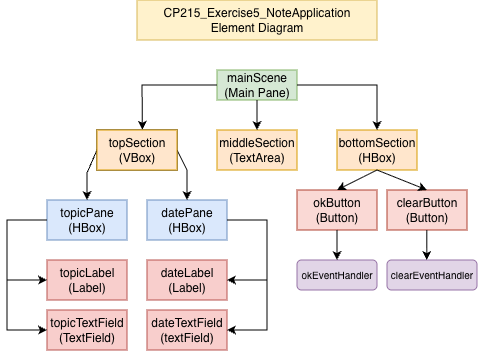

The diagram above was exported from draw.io. Its source (the exported page's mxGraphModel, read from the mxfile embedded in the PNG):
<mxGraphModel dx="465" dy="402" grid="1" gridSize="10" guides="1" tooltips="1" connect="1" arrows="1" fold="1" page="1" pageScale="1" pageWidth="850" pageHeight="1100" math="0" shadow="0">
  <root>
    <mxCell id="0" />
    <mxCell id="1" parent="0" />
    <mxCell id="H_JtF-uQbQ-dfDlsL3Tz-1" parent="1" style="rounded=0;whiteSpace=wrap;html=1;fillColor=#fff2cc;strokeColor=#d6b656;" value="CP215_Exercise5_NoteApplication&lt;div&gt;Element Diagram&lt;/div&gt;" vertex="1">
      <mxGeometry height="40" width="240" x="250" y="140" as="geometry" />
    </mxCell>
    <mxCell id="H_JtF-uQbQ-dfDlsL3Tz-2" parent="1" style="rounded=0;whiteSpace=wrap;html=1;fillColor=#d5e8d4;strokeColor=#82b366;" value="mainScene&lt;div&gt;(Main Pane)&lt;/div&gt;" vertex="1">
      <mxGeometry height="30" width="80" x="330" y="210" as="geometry" />
    </mxCell>
    <mxCell id="H_JtF-uQbQ-dfDlsL3Tz-3" parent="1" style="rounded=0;whiteSpace=wrap;html=1;" value="topSection&lt;div&gt;(VBox)&lt;/div&gt;" vertex="1">
      <mxGeometry height="40" width="80" x="210" y="270" as="geometry" />
    </mxCell>
    <mxCell id="H_JtF-uQbQ-dfDlsL3Tz-5" parent="1" style="rounded=0;whiteSpace=wrap;html=1;fillColor=#ffe6cc;strokeColor=#d79b00;" value="middleSection&lt;div&gt;(TextArea)&lt;/div&gt;" vertex="1">
      <mxGeometry height="40" width="80" x="330" y="270" as="geometry" />
    </mxCell>
    <mxCell id="H_JtF-uQbQ-dfDlsL3Tz-6" parent="1" style="rounded=0;whiteSpace=wrap;html=1;fillColor=#ffe6cc;strokeColor=#d79b00;" value="bottomSection&lt;div&gt;(HBox)&lt;/div&gt;" vertex="1">
      <mxGeometry height="40" width="80" x="450" y="270" as="geometry" />
    </mxCell>
    <mxCell id="H_JtF-uQbQ-dfDlsL3Tz-7" parent="1" style="rounded=0;whiteSpace=wrap;html=1;fillColor=#dae8fc;strokeColor=#6c8ebf;" value="topicPane&lt;div&gt;(HBox)&lt;/div&gt;" vertex="1">
      <mxGeometry height="40" width="80" x="160" y="340" as="geometry" />
    </mxCell>
    <mxCell id="H_JtF-uQbQ-dfDlsL3Tz-8" parent="1" style="rounded=0;whiteSpace=wrap;html=1;fillColor=#dae8fc;strokeColor=#6c8ebf;" value="datePane&lt;div&gt;(HBox)&lt;/div&gt;" vertex="1">
      <mxGeometry height="40" width="80" x="260" y="340" as="geometry" />
    </mxCell>
    <mxCell id="H_JtF-uQbQ-dfDlsL3Tz-9" parent="1" style="rounded=0;whiteSpace=wrap;html=1;fillColor=#f8cecc;strokeColor=#b85450;" value="topicLabel&lt;div&gt;(Label)&lt;/div&gt;" vertex="1">
      <mxGeometry height="40" width="80" x="160" y="400" as="geometry" />
    </mxCell>
    <mxCell id="H_JtF-uQbQ-dfDlsL3Tz-10" parent="1" style="rounded=0;whiteSpace=wrap;html=1;fillColor=#f8cecc;strokeColor=#b85450;" value="topicTextField&lt;div&gt;(TextField)&lt;/div&gt;" vertex="1">
      <mxGeometry height="40" width="80" x="160" y="450" as="geometry" />
    </mxCell>
    <mxCell id="H_JtF-uQbQ-dfDlsL3Tz-11" parent="1" style="rounded=0;whiteSpace=wrap;html=1;fillColor=#f8cecc;strokeColor=#b85450;" value="dateLabel&lt;div&gt;(Label)&lt;/div&gt;" vertex="1">
      <mxGeometry height="40" width="80" x="260" y="400" as="geometry" />
    </mxCell>
    <mxCell id="H_JtF-uQbQ-dfDlsL3Tz-12" parent="1" style="rounded=0;whiteSpace=wrap;html=1;fillColor=#f8cecc;strokeColor=#b85450;" value="dateTextField&lt;div&gt;(textField)&lt;/div&gt;" vertex="1">
      <mxGeometry height="40" width="80" x="260" y="450" as="geometry" />
    </mxCell>
    <mxCell id="H_JtF-uQbQ-dfDlsL3Tz-13" edge="1" parent="1" source="H_JtF-uQbQ-dfDlsL3Tz-7" style="endArrow=classic;html=1;rounded=0;exitX=0;exitY=0.5;exitDx=0;exitDy=0;entryX=0;entryY=0.5;entryDx=0;entryDy=0;curved=0;" target="H_JtF-uQbQ-dfDlsL3Tz-9" value="">
      <mxGeometry height="50" relative="1" width="50" as="geometry">
        <Array as="points">
          <mxPoint x="120" y="360" />
          <mxPoint x="120" y="420" />
        </Array>
        <mxPoint x="210" y="420" as="sourcePoint" />
        <mxPoint x="260" y="370" as="targetPoint" />
      </mxGeometry>
    </mxCell>
    <mxCell id="H_JtF-uQbQ-dfDlsL3Tz-14" edge="1" parent="1" source="H_JtF-uQbQ-dfDlsL3Tz-7" style="endArrow=classic;html=1;rounded=0;exitX=0;exitY=0.5;exitDx=0;exitDy=0;entryX=0;entryY=0.5;entryDx=0;entryDy=0;curved=0;" target="H_JtF-uQbQ-dfDlsL3Tz-10" value="">
      <mxGeometry height="50" relative="1" width="50" as="geometry">
        <Array as="points">
          <mxPoint x="120" y="360" />
          <mxPoint x="120" y="470" />
        </Array>
        <mxPoint x="150" y="400" as="sourcePoint" />
        <mxPoint x="150" y="460" as="targetPoint" />
      </mxGeometry>
    </mxCell>
    <mxCell id="H_JtF-uQbQ-dfDlsL3Tz-16" edge="1" parent="1" source="H_JtF-uQbQ-dfDlsL3Tz-8" style="endArrow=classic;html=1;rounded=0;entryX=1;entryY=0.5;entryDx=0;entryDy=0;curved=0;exitX=1;exitY=0.5;exitDx=0;exitDy=0;" target="H_JtF-uQbQ-dfDlsL3Tz-12" value="">
      <mxGeometry height="50" relative="1" width="50" as="geometry">
        <Array as="points">
          <mxPoint x="380" y="360" />
          <mxPoint x="380" y="470" />
          <mxPoint x="360" y="470" />
        </Array>
        <mxPoint x="360" y="360" as="sourcePoint" />
        <mxPoint x="400" y="470" as="targetPoint" />
      </mxGeometry>
    </mxCell>
    <mxCell id="H_JtF-uQbQ-dfDlsL3Tz-17" edge="1" parent="1" source="H_JtF-uQbQ-dfDlsL3Tz-8" style="endArrow=classic;html=1;rounded=0;exitX=1;exitY=0.5;exitDx=0;exitDy=0;entryX=1;entryY=0.5;entryDx=0;entryDy=0;curved=0;" target="H_JtF-uQbQ-dfDlsL3Tz-11" value="">
      <mxGeometry height="50" relative="1" width="50" as="geometry">
        <Array as="points">
          <mxPoint x="380" y="360" />
          <mxPoint x="380" y="420" />
        </Array>
        <mxPoint x="450" y="350" as="sourcePoint" />
        <mxPoint x="450" y="410" as="targetPoint" />
      </mxGeometry>
    </mxCell>
    <mxCell id="H_JtF-uQbQ-dfDlsL3Tz-18" parent="1" style="rounded=0;whiteSpace=wrap;html=1;fillColor=#fad9d5;strokeColor=#ae4132;" value="okButton&lt;div&gt;(Button)&lt;/div&gt;" vertex="1">
      <mxGeometry height="40" width="80" x="410" y="330" as="geometry" />
    </mxCell>
    <mxCell id="H_JtF-uQbQ-dfDlsL3Tz-19" parent="1" style="rounded=0;whiteSpace=wrap;html=1;fillColor=#fad9d5;strokeColor=#ae4132;" value="clearButton&lt;div&gt;(Button)&lt;/div&gt;" vertex="1">
      <mxGeometry height="40" width="80" x="500" y="330" as="geometry" />
    </mxCell>
    <mxCell id="H_JtF-uQbQ-dfDlsL3Tz-20" edge="1" parent="1" source="H_JtF-uQbQ-dfDlsL3Tz-2" style="endArrow=classic;html=1;rounded=0;exitX=0.5;exitY=1;exitDx=0;exitDy=0;entryX=0.5;entryY=0;entryDx=0;entryDy=0;" target="H_JtF-uQbQ-dfDlsL3Tz-5" value="">
      <mxGeometry height="50" relative="1" width="50" as="geometry">
        <Array as="points">
          <mxPoint x="370" y="260" />
        </Array>
        <mxPoint x="340" y="300" as="sourcePoint" />
        <mxPoint x="390" y="250" as="targetPoint" />
      </mxGeometry>
    </mxCell>
    <mxCell id="H_JtF-uQbQ-dfDlsL3Tz-21" edge="1" parent="1" source="H_JtF-uQbQ-dfDlsL3Tz-2" style="endArrow=classic;html=1;rounded=0;exitX=1;exitY=0.5;exitDx=0;exitDy=0;entryX=0.5;entryY=0;entryDx=0;entryDy=0;" target="H_JtF-uQbQ-dfDlsL3Tz-6" value="">
      <mxGeometry height="50" relative="1" width="50" as="geometry">
        <Array as="points">
          <mxPoint x="490" y="225" />
        </Array>
        <mxPoint x="340" y="300" as="sourcePoint" />
        <mxPoint x="390" y="250" as="targetPoint" />
      </mxGeometry>
    </mxCell>
    <mxCell id="H_JtF-uQbQ-dfDlsL3Tz-22" edge="1" parent="1" source="H_JtF-uQbQ-dfDlsL3Tz-2" style="endArrow=classic;html=1;rounded=0;exitX=0;exitY=0.5;exitDx=0;exitDy=0;entryX=0.568;entryY=-0.005;entryDx=0;entryDy=0;entryPerimeter=0;" target="H_JtF-uQbQ-dfDlsL3Tz-3" value="">
      <mxGeometry height="50" relative="1" width="50" as="geometry">
        <Array as="points">
          <mxPoint x="255" y="225" />
        </Array>
        <mxPoint x="340" y="300" as="sourcePoint" />
        <mxPoint x="390" y="250" as="targetPoint" />
      </mxGeometry>
    </mxCell>
    <mxCell id="H_JtF-uQbQ-dfDlsL3Tz-23" edge="1" parent="1" source="H_JtF-uQbQ-dfDlsL3Tz-3" style="endArrow=classic;html=1;rounded=0;entryX=0.5;entryY=0;entryDx=0;entryDy=0;exitX=0;exitY=0.5;exitDx=0;exitDy=0;" target="H_JtF-uQbQ-dfDlsL3Tz-7" value="">
      <mxGeometry height="50" relative="1" width="50" as="geometry">
        <Array as="points">
          <mxPoint x="200" y="313" />
        </Array>
        <mxPoint x="247" y="313" as="sourcePoint" />
        <mxPoint x="260" y="315" as="targetPoint" />
      </mxGeometry>
    </mxCell>
    <mxCell id="H_JtF-uQbQ-dfDlsL3Tz-24" edge="1" parent="1" source="H_JtF-uQbQ-dfDlsL3Tz-3" style="endArrow=classic;html=1;rounded=0;entryX=0.5;entryY=0;entryDx=0;entryDy=0;exitX=1;exitY=0.5;exitDx=0;exitDy=0;" target="H_JtF-uQbQ-dfDlsL3Tz-8" value="">
      <mxGeometry height="50" relative="1" width="50" as="geometry">
        <Array as="points">
          <mxPoint x="300" y="310" />
        </Array>
        <mxPoint x="200" y="320" as="sourcePoint" />
        <mxPoint x="190" y="370" as="targetPoint" />
      </mxGeometry>
    </mxCell>
    <mxCell id="H_JtF-uQbQ-dfDlsL3Tz-25" edge="1" parent="1" source="H_JtF-uQbQ-dfDlsL3Tz-6" style="endArrow=classic;html=1;rounded=0;exitX=0.5;exitY=1;exitDx=0;exitDy=0;entryX=0.5;entryY=0;entryDx=0;entryDy=0;" target="H_JtF-uQbQ-dfDlsL3Tz-18" value="">
      <mxGeometry height="50" relative="1" width="50" as="geometry">
        <mxPoint x="400" y="420" as="sourcePoint" />
        <mxPoint x="450" y="370" as="targetPoint" />
      </mxGeometry>
    </mxCell>
    <mxCell id="H_JtF-uQbQ-dfDlsL3Tz-26" edge="1" parent="1" source="H_JtF-uQbQ-dfDlsL3Tz-6" style="endArrow=classic;html=1;rounded=0;exitX=0.5;exitY=1;exitDx=0;exitDy=0;entryX=0.5;entryY=0;entryDx=0;entryDy=0;" target="H_JtF-uQbQ-dfDlsL3Tz-19" value="">
      <mxGeometry height="50" relative="1" width="50" as="geometry">
        <mxPoint x="490" y="320" as="sourcePoint" />
        <mxPoint x="450" y="340" as="targetPoint" />
      </mxGeometry>
    </mxCell>
    <mxCell id="H_JtF-uQbQ-dfDlsL3Tz-27" parent="1" style="rounded=1;whiteSpace=wrap;html=1;fillColor=#e1d5e7;strokeColor=#9673a6;" value="&lt;font style=&quot;font-size: 10px;&quot;&gt;okEventHandler&lt;/font&gt;" vertex="1">
      <mxGeometry height="30" width="80" x="410" y="400" as="geometry" />
    </mxCell>
    <mxCell id="H_JtF-uQbQ-dfDlsL3Tz-28" parent="1" style="rounded=1;whiteSpace=wrap;html=1;fillColor=#e1d5e7;strokeColor=#9673a6;" value="&lt;font style=&quot;font-size: 10px;&quot;&gt;clearEventHandler&lt;/font&gt;" vertex="1">
      <mxGeometry height="30" width="90" x="500" y="400" as="geometry" />
    </mxCell>
    <mxCell id="H_JtF-uQbQ-dfDlsL3Tz-29" edge="1" parent="1" source="H_JtF-uQbQ-dfDlsL3Tz-18" style="endArrow=classic;html=1;rounded=0;exitX=0.5;exitY=1;exitDx=0;exitDy=0;" value="">
      <mxGeometry height="50" relative="1" width="50" as="geometry">
        <mxPoint x="450" y="430" as="sourcePoint" />
        <mxPoint x="450" y="400" as="targetPoint" />
      </mxGeometry>
    </mxCell>
    <mxCell id="H_JtF-uQbQ-dfDlsL3Tz-30" edge="1" parent="1" style="endArrow=classic;html=1;rounded=0;exitX=0.5;exitY=1;exitDx=0;exitDy=0;" value="">
      <mxGeometry height="50" relative="1" width="50" as="geometry">
        <mxPoint x="539.81" y="370" as="sourcePoint" />
        <mxPoint x="539.81" y="400" as="targetPoint" />
      </mxGeometry>
    </mxCell>
    <mxCell id="H_JtF-uQbQ-dfDlsL3Tz-31" parent="1" style="rounded=0;whiteSpace=wrap;html=1;fillColor=#ffe6cc;strokeColor=#d79b00;" value="topSection&lt;div&gt;(VBox)&lt;/div&gt;" vertex="1">
      <mxGeometry height="40" width="80" x="210" y="270" as="geometry" />
    </mxCell>
  </root>
</mxGraphModel>